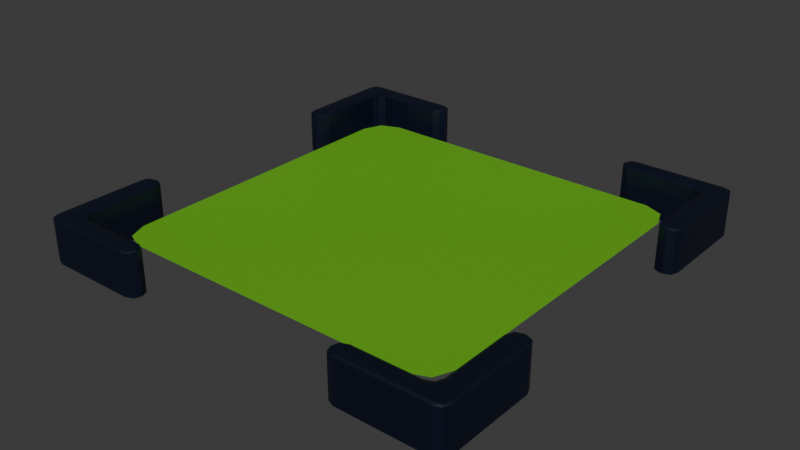 # Source: Highlight.blend  (saved by Blender 4.1.23; exported with 4.5.12 LTS)
import bpy
from mathutils import Matrix  # noqa: F401  (used for matrix-valued properties, if any)

bpy.ops.wm.read_factory_settings(use_empty=True)
scene = bpy.context.scene
scene.name = 'Scene'

# ---- materials (node trees are filled in below, after node groups)
mat_corner = bpy.data.materials.new('Corner')
mat_corner.use_transparent_shadow = False
mat_highlight = bpy.data.materials.new('Highlight')
mat_highlight.use_transparent_shadow = False

# ---- material node trees
mat_corner.use_nodes = True; mat_corner.node_tree.nodes.clear()
_N = mat_corner.node_tree.nodes; _L = mat_corner.node_tree.links
n0 = _N.new('ShaderNodeBsdfPrincipled'); n0.name = 'Principled BSDF'; n0.location = (10, 300)
n0.inputs[0].default_value = (0.0, 0.002731, 0.01521, 1.0)
n1 = _N.new('ShaderNodeOutputMaterial'); n1.name = 'Material Output'; n1.location = (300, 300)
_L.new(n0.outputs[0], n1.inputs[0])
n1.is_active_output = True
mat_highlight.use_nodes = True; mat_highlight.node_tree.nodes.clear()
_N = mat_highlight.node_tree.nodes; _L = mat_highlight.node_tree.links
n0 = _N.new('ShaderNodeBsdfPrincipled'); n0.name = 'Principled BSDF'; n0.location = (10, 300)
n0.inputs[0].default_value = (0.1356, 0.4452, 0.01521, 1.0)
n1 = _N.new('ShaderNodeOutputMaterial'); n1.name = 'Material Output'; n1.location = (300, 300)
_L.new(n0.outputs[0], n1.inputs[0])
n1.is_active_output = True

# ---- world
world_world = bpy.data.worlds.new('World'); scene.world = world_world
world_world.use_nodes = True; world_world.node_tree.nodes.clear()
_N = world_world.node_tree.nodes; _L = world_world.node_tree.links
n0 = _N.new('ShaderNodeOutputWorld'); n0.name = 'World Output'; n0.location = (300, 300)
n1 = _N.new('ShaderNodeBackground'); n1.name = 'Background'; n1.location = (10, 300)
n1.inputs[0].default_value = (0.05088, 0.05088, 0.05088, 1.0)
_L.new(n1.outputs[0], n0.inputs[0])
n0.is_active_output = True
world_world.color = (0.05088, 0.05088, 0.05088)
world_world.use_sun_shadow = False
world_world.sun_shadow_jitter_overblur = 0.0

# ---- meshes
me_cube_001 = bpy.data.meshes.new('Cube.001')
me_cube_001.from_pydata([(-0.1509, -0.5025, -0.2669), (-0.1964, -0.457, -0.2669), (-0.1509, -0.457, -0.3124), (-0.1831, -0.4892, -0.2669), (-0.1772, -0.4833, -0.2931), (-0.1831, -0.457, -0.299), (-0.1509, -0.4892, -0.299), (-0.1509, -0.5025, 0.1497), (-0.1509, -0.457, 0.1952), (-0.1964, -0.457, 0.1497), (-0.1509, -0.4892, 0.1819), (-0.1772, -0.4833, 0.1759), (-0.1831, -0.457, 0.1819), (-0.1831, -0.4892, 0.1497), (-0.04919, -0.457, 0.1042), (-0.1402, -0.5025, 0.1497), (-0.0947, -0.457, 0.05865), (-0.0947, -0.4892, 0.1175), (-0.0947, -0.4833, 0.1042), (-0.108, -0.4892, 0.1042), (-0.08137, -0.457, 0.09083), (-0.1964, 0.457, -0.2669), (-0.1509, 0.5025, -0.2669), (-0.1509, 0.457, -0.3124), (-0.1831, 0.4892, -0.2669), (-0.1772, 0.4833, -0.2931), (-0.1509, 0.4892, -0.299), (-0.1831, 0.457, -0.299), (-0.1964, 0.457, 0.1497), (-0.1509, 0.457, 0.1952), (-0.1509, 0.5025, 0.1497), (-0.1831, 0.457, 0.1819), (-0.1772, 0.4833, 0.1759), (-0.1509, 0.4892, 0.1819), (-0.1831, 0.4892, 0.1497), (-0.04919, 0.457, 0.1042), (-0.0947, 0.457, 0.05865), (-0.1402, 0.5025, 0.1497), (-0.08137, 0.457, 0.09083), (-0.0947, 0.4833, 0.1042), (-0.108, 0.4892, 0.1042), (-0.0947, 0.4892, 0.1175), (0.2587, -0.5025, 0.1497), (0.3042, -0.457, 0.1497), (0.2587, -0.457, 0.1952), (0.2908, -0.4892, 0.1497), (0.2849, -0.4833, 0.1759), (0.2908, -0.457, 0.1819), (0.2587, -0.4892, 0.1819), (0.2587, 0.457, 0.1952), (0.3042, 0.457, 0.1497), (0.2587, 0.5025, 0.1497), (0.2908, 0.457, 0.1819), (0.2849, 0.4833, 0.1759), (0.2908, 0.4892, 0.1497), (0.2587, 0.4892, 0.1819), (0.2587, 0.5025, 0.1497), (0.3042, 0.457, 0.1497), (0.2587, 0.457, 0.1042), (0.2908, 0.4892, 0.1497), (0.2849, 0.4833, 0.1234), (0.2908, 0.457, 0.1175), (0.2587, 0.4892, 0.1175), (0.2587, -0.457, 0.1042), (0.3042, -0.457, 0.1497), (0.2587, -0.5025, 0.1497), (0.2908, -0.457, 0.1175), (0.2849, -0.4833, 0.1234), (0.2908, -0.4892, 0.1497), (0.2587, -0.4892, 0.1175), (-0.0947, 0.457, -0.2669), (-0.1402, 0.457, -0.3124), (-0.1402, 0.5025, -0.2669), (-0.108, 0.457, -0.299), (-0.1139, 0.4833, -0.2931), (-0.1402, 0.4892, -0.299), (-0.108, 0.4892, -0.2669), (-0.1402, -0.5025, -0.2669), (-0.1402, -0.457, -0.3124), (-0.0947, -0.457, -0.2669), (-0.1402, -0.4892, -0.299), (-0.1139, -0.4833, -0.2931), (-0.108, -0.457, -0.299), (-0.108, -0.4892, -0.2669)], [], [(2, 23, 71, 78), (57, 50, 43, 64), (1, 9, 28, 21), (49, 29, 8, 44), (63, 14, 35, 58), (72, 22, 30, 51, 56, 37), (79, 70, 36, 16), (0, 3, 4, 6), (1, 5, 4, 3), (2, 6, 4, 5), (7, 10, 11, 13), (8, 12, 11, 10), (9, 13, 11, 12), (14, 17, 18, 20), (15, 19, 18, 17), (16, 20, 18, 19), (21, 24, 25, 27), (22, 26, 25, 24), (23, 27, 25, 26), (28, 31, 32, 34), (29, 33, 32, 31), (30, 34, 32, 33), (35, 38, 39, 41), (36, 40, 39, 38), (37, 41, 39, 40), (42, 45, 46, 48), (43, 47, 46, 45), (44, 48, 46, 47), (49, 52, 53, 55), (50, 54, 53, 52), (51, 55, 53, 54), (56, 59, 60, 62), (57, 61, 60, 59), (58, 62, 60, 61), (63, 66, 67, 69), (64, 68, 67, 66), (65, 69, 67, 68), (70, 73, 74, 76), (71, 75, 74, 73), (72, 76, 74, 75), (77, 80, 81, 83), (78, 82, 81, 80), (79, 83, 81, 82), (0, 7, 13, 3), (3, 13, 9, 1), (1, 21, 27, 5), (5, 27, 23, 2), (8, 29, 31, 12), (12, 31, 28, 9), (16, 36, 38, 20), (20, 38, 35, 14), (7, 42, 48, 10), (10, 48, 44, 8), (29, 49, 55, 33), (33, 55, 51, 30), (50, 57, 59, 54), (54, 59, 56, 51), (57, 64, 66, 61), (61, 66, 63, 58), (36, 70, 76, 40), (40, 76, 72, 37), (22, 72, 75, 26), (26, 75, 71, 23), (37, 56, 62, 41), (41, 62, 58, 35), (43, 50, 52, 47), (47, 52, 49, 44), (42, 65, 68, 45), (45, 68, 64, 43), (15, 77, 83, 19), (19, 83, 79, 16), (70, 79, 82, 73), (73, 82, 78, 71), (21, 28, 34, 24), (24, 34, 30, 22), (2, 78, 80, 6), (6, 80, 77, 0), (14, 63, 69, 17), (17, 69, 65, 15), (65, 42, 7, 0, 77, 15)])
_uv = me_cube_001.uv_layers.new(name='UVMap')
_uv.uv.foreach_set('vector', [0.1477, 0.7387, 0.1477, 0.5113, 0.1531, 0.5113, 0.1531, 0.7387, 0.6193, 0.5113, 0.6193, 0.5113, 0.6193, 0.7387, 0.6193, 0.7387, 0.3974, 0.01132, 0.6026, 0.01132, 0.6026, 0.2387, 0.3974, 0.2387, 0.6477, 0.5113, 0.8523, 0.5113, 0.8523, 0.7387, 0.6477, 0.7387, 0.6985, 0.7387, 0.8523, 0.7387, 0.8523, 0.5113, 0.6985, 0.5113, 0.3987, 0.2781, 0.3985, 0.2727, 0.6067, 0.2727, 0.6189, 0.4773, 0.6189, 0.4773, 0.6076, 0.2781, 0.4125, 0.01132, 0.4125, 0.2387, 0.5989, 0.2387, 0.5989, 0.01132, 0.3985, 0.9773, 0.3974, 1.0, 0.3845, 1.0, 0.375, 0.9773, 0.3974, 0.01132, 0.375, 0.01132, 0.375, 0.004785, 0.3974, 0.0, 0.1477, 0.7387, 0.1477, 0.75, 0.1346, 0.75, 0.125, 0.7387, 0.6067, 0.9773, 0.625, 0.9773, 0.625, 0.9904, 0.6026, 1.0, 0.8523, 0.7387, 0.875, 0.7387, 0.875, 0.7452, 0.8523, 0.75, 0.6026, 0.01132, 0.6026, 0.0, 0.6155, 0.0, 0.625, 0.01132, 0.8523, 0.7387, 0.875, 0.75, 0.875, 0.75, 0.875, 0.7387, 0.6076, 0.9719, 0.6136, 0.9492, 0.6136, 0.9492, 0.6136, 0.9492, 0.5989, 0.01132, 0.625, 0.01132, 0.625, 0.004785, 0.625, 0.0, 0.3974, 0.2387, 0.3974, 0.25, 0.3845, 0.25, 0.375, 0.2387, 0.3985, 0.2727, 0.375, 0.2727, 0.375, 0.2596, 0.3974, 0.25, 0.1477, 0.5113, 0.125, 0.5113, 0.125, 0.5048, 0.1477, 0.5, 0.6026, 0.2387, 0.625, 0.2387, 0.625, 0.2452, 0.6026, 0.25, 0.8523, 0.5113, 0.8523, 0.5, 0.8654, 0.5, 0.875, 0.5113, 0.6067, 0.2727, 0.6026, 0.25, 0.6155, 0.25, 0.625, 0.2727, 0.8523, 0.5113, 0.875, 0.5113, 0.875, 0.5048, 0.875, 0.5, 0.5989, 0.2387, 0.625, 0.25, 0.625, 0.25, 0.625, 0.2387, 0.6076, 0.2781, 0.6136, 0.3008, 0.6136, 0.3008, 0.6136, 0.3008, 0.6189, 0.7727, 0.6193, 0.75, 0.6274, 0.7484, 0.625, 0.7727, 0.6193, 0.7387, 0.625, 0.7387, 0.6274, 0.7484, 0.6193, 0.75, 0.6477, 0.7387, 0.6477, 0.75, 0.6274, 0.7484, 0.625, 0.7387, 0.6477, 0.5113, 0.625, 0.5113, 0.6242, 0.4984, 0.6477, 0.5, 0.6193, 0.5113, 0.6193, 0.5, 0.6242, 0.4984, 0.625, 0.5113, 0.6189, 0.4773, 0.625, 0.4773, 0.6242, 0.4984, 0.6193, 0.5, 0.6189, 0.4773, 0.6193, 0.5, 0.616, 0.5, 0.6136, 0.4773, 0.6193, 0.5113, 0.6136, 0.5113, 0.6136, 0.5048, 0.6193, 0.5, 0.6985, 0.5113, 0.6985, 0.5, 0.6854, 0.5, 0.6758, 0.5113, 0.6985, 0.7387, 0.6758, 0.7387, 0.6758, 0.7452, 0.6985, 0.75, 0.6193, 0.7387, 0.6193, 0.75, 0.616, 0.75, 0.6136, 0.7387, 0.6189, 0.7727, 0.6136, 0.7727, 0.6136, 0.7596, 0.6193, 0.75, 0.4125, 0.2387, 0.3864, 0.2387, 0.3864, 0.2452, 0.4125, 0.25, 0.1531, 0.5113, 0.1531, 0.5, 0.1662, 0.5, 0.1758, 0.5113, 0.3987, 0.2781, 0.4011, 0.3008, 0.386, 0.3008, 0.375, 0.2781, 0.3987, 0.9719, 0.375, 0.9719, 0.375, 0.9588, 0.4011, 0.9492, 0.1531, 0.7387, 0.1758, 0.7387, 0.1758, 0.7452, 0.1531, 0.75, 0.4125, 0.01132, 0.4125, 0.0, 0.3974, 0.0, 0.3864, 0.01132, 0.3985, 0.9773, 0.6067, 0.9773, 0.6026, 1.0, 0.3974, 1.0, 0.3974, 0.0, 0.6026, 0.0, 0.6026, 0.01132, 0.3974, 0.01132, 0.3974, 0.01132, 0.3974, 0.2387, 0.375, 0.2387, 0.375, 0.01132, 0.125, 0.7387, 0.125, 0.5113, 0.1477, 0.5113, 0.1477, 0.7387, 0.8523, 0.7387, 0.8523, 0.5113, 0.875, 0.5113, 0.875, 0.7387, 0.625, 0.01132, 0.625, 0.2387, 0.6026, 0.2387, 0.6026, 0.01132, 0.5989, 0.01132, 0.5989, 0.2387, 0.625, 0.2387, 0.625, 0.01132, 0.875, 0.7387, 0.875, 0.5113, 0.8523, 0.5113, 0.8523, 0.7387, 0.6067, 0.9773, 0.6189, 0.7727, 0.625, 0.7727, 0.625, 0.9773, 0.8523, 0.75, 0.6477, 0.75, 0.6477, 0.7387, 0.8523, 0.7387, 0.8523, 0.5113, 0.6477, 0.5113, 0.6477, 0.5, 0.8523, 0.5, 0.625, 0.2727, 0.625, 0.4773, 0.6189, 0.4773, 0.6067, 0.2727, 0.6193, 0.5113, 0.6193, 0.5113, 0.6193, 0.5, 0.6193, 0.5, 0.6193, 0.5, 0.6193, 0.5, 0.6189, 0.4773, 0.6189, 0.4773, 0.6193, 0.5113, 0.6193, 0.7387, 0.6136, 0.7387, 0.6136, 0.5113, 0.6758, 0.5113, 0.6758, 0.7387, 0.6985, 0.7387, 0.6985, 0.5113, 0.5989, 0.2387, 0.4125, 0.2387, 0.4125, 0.25, 0.625, 0.25, 0.6136, 0.3008, 0.4011, 0.3008, 0.3987, 0.2781, 0.6076, 0.2781, 0.3985, 0.2727, 0.3987, 0.2781, 0.375, 0.2781, 0.375, 0.2727, 0.1477, 0.5, 0.1531, 0.5, 0.1531, 0.5113, 0.1477, 0.5113, 0.6076, 0.2781, 0.6189, 0.4773, 0.6136, 0.4773, 0.6136, 0.3008, 0.875, 0.5, 0.6985, 0.5, 0.6985, 0.5113, 0.8523, 0.5113, 0.6193, 0.7387, 0.6193, 0.5113, 0.625, 0.5113, 0.625, 0.7387, 0.625, 0.7387, 0.625, 0.5113, 0.6477, 0.5113, 0.6477, 0.7387, 0.6189, 0.7727, 0.6189, 0.7727, 0.6193, 0.75, 0.6193, 0.75, 0.6193, 0.75, 0.6193, 0.75, 0.6193, 0.7387, 0.6193, 0.7387, 0.6076, 0.9719, 0.3987, 0.9719, 0.4011, 0.9492, 0.6136, 0.9492, 0.625, 0.0, 0.4125, 0.0, 0.4125, 0.01132, 0.5989, 0.01132, 0.4125, 0.2387, 0.4125, 0.01132, 0.3864, 0.01132, 0.3864, 0.2387, 0.1758, 0.5113, 0.1758, 0.7387, 0.1531, 0.7387, 0.1531, 0.5113, 0.3974, 0.2387, 0.6026, 0.2387, 0.6026, 0.25, 0.3974, 0.25, 0.3974, 0.25, 0.6026, 0.25, 0.6067, 0.2727, 0.3985, 0.2727, 0.1477, 0.7387, 0.1531, 0.7387, 0.1531, 0.75, 0.1477, 0.75, 0.375, 0.9773, 0.375, 0.9719, 0.3987, 0.9719, 0.3985, 0.9773, 0.8523, 0.7387, 0.6985, 0.7387, 0.6985, 0.75, 0.875, 0.75, 0.6136, 0.9492, 0.6136, 0.7727, 0.6189, 0.7727, 0.6076, 0.9719, 0.6189, 0.7727, 0.6189, 0.7727, 0.6067, 0.9773, 0.3985, 0.9773, 0.3987, 0.9719, 0.6076, 0.9719])
me_cube_001.materials.append(mat_corner)
me_cube_001.update()
me_cube_003 = bpy.data.meshes.new('Cube.003')
me_cube_003.from_pydata([(-0.1509, -0.5025, -0.2669), (-0.1964, -0.457, -0.2669), (-0.1509, -0.457, -0.3124), (-0.1831, -0.4892, -0.2669), (-0.1772, -0.4833, -0.2931), (-0.1831, -0.457, -0.299), (-0.1509, -0.4892, -0.299), (-0.1509, -0.5025, 0.1497), (-0.1509, -0.457, 0.1952), (-0.1964, -0.457, 0.1497), (-0.1509, -0.4892, 0.1819), (-0.1772, -0.4833, 0.1759), (-0.1831, -0.457, 0.1819), (-0.1831, -0.4892, 0.1497), (-0.04919, -0.457, 0.1042), (-0.1402, -0.5025, 0.1497), (-0.0947, -0.457, 0.05865), (-0.0947, -0.4892, 0.1175), (-0.0947, -0.4833, 0.1042), (-0.108, -0.4892, 0.1042), (-0.08137, -0.457, 0.09083), (-0.1964, 0.457, -0.2669), (-0.1509, 0.5025, -0.2669), (-0.1509, 0.457, -0.3124), (-0.1831, 0.4892, -0.2669), (-0.1772, 0.4833, -0.2931), (-0.1509, 0.4892, -0.299), (-0.1831, 0.457, -0.299), (-0.1964, 0.457, 0.1497), (-0.1509, 0.457, 0.1952), (-0.1509, 0.5025, 0.1497), (-0.1831, 0.457, 0.1819), (-0.1772, 0.4833, 0.1759), (-0.1509, 0.4892, 0.1819), (-0.1831, 0.4892, 0.1497), (-0.04919, 0.457, 0.1042), (-0.0947, 0.457, 0.05865), (-0.1402, 0.5025, 0.1497), (-0.08137, 0.457, 0.09083), (-0.0947, 0.4833, 0.1042), (-0.108, 0.4892, 0.1042), (-0.0947, 0.4892, 0.1175), (0.2587, -0.5025, 0.1497), (0.3042, -0.457, 0.1497), (0.2587, -0.457, 0.1952), (0.2908, -0.4892, 0.1497), (0.2849, -0.4833, 0.1759), (0.2908, -0.457, 0.1819), (0.2587, -0.4892, 0.1819), (0.2587, 0.457, 0.1952), (0.3042, 0.457, 0.1497), (0.2587, 0.5025, 0.1497), (0.2908, 0.457, 0.1819), (0.2849, 0.4833, 0.1759), (0.2908, 0.4892, 0.1497), (0.2587, 0.4892, 0.1819), (0.2587, 0.5025, 0.1497), (0.3042, 0.457, 0.1497), (0.2587, 0.457, 0.1042), (0.2908, 0.4892, 0.1497), (0.2849, 0.4833, 0.1234), (0.2908, 0.457, 0.1175), (0.2587, 0.4892, 0.1175), (0.2587, -0.457, 0.1042), (0.3042, -0.457, 0.1497), (0.2587, -0.5025, 0.1497), (0.2908, -0.457, 0.1175), (0.2849, -0.4833, 0.1234), (0.2908, -0.4892, 0.1497), (0.2587, -0.4892, 0.1175), (-0.0947, 0.457, -0.2669), (-0.1402, 0.457, -0.3124), (-0.1402, 0.5025, -0.2669), (-0.108, 0.457, -0.299), (-0.1139, 0.4833, -0.2931), (-0.1402, 0.4892, -0.299), (-0.108, 0.4892, -0.2669), (-0.1402, -0.5025, -0.2669), (-0.1402, -0.457, -0.3124), (-0.0947, -0.457, -0.2669), (-0.1402, -0.4892, -0.299), (-0.1139, -0.4833, -0.2931), (-0.108, -0.457, -0.299), (-0.108, -0.4892, -0.2669)], [], [(2, 23, 71, 78), (57, 50, 43, 64), (1, 9, 28, 21), (49, 29, 8, 44), (63, 14, 35, 58), (72, 22, 30, 51, 56, 37), (79, 70, 36, 16), (0, 3, 4, 6), (1, 5, 4, 3), (2, 6, 4, 5), (7, 10, 11, 13), (8, 12, 11, 10), (9, 13, 11, 12), (14, 17, 18, 20), (15, 19, 18, 17), (16, 20, 18, 19), (21, 24, 25, 27), (22, 26, 25, 24), (23, 27, 25, 26), (28, 31, 32, 34), (29, 33, 32, 31), (30, 34, 32, 33), (35, 38, 39, 41), (36, 40, 39, 38), (37, 41, 39, 40), (42, 45, 46, 48), (43, 47, 46, 45), (44, 48, 46, 47), (49, 52, 53, 55), (50, 54, 53, 52), (51, 55, 53, 54), (56, 59, 60, 62), (57, 61, 60, 59), (58, 62, 60, 61), (63, 66, 67, 69), (64, 68, 67, 66), (65, 69, 67, 68), (70, 73, 74, 76), (71, 75, 74, 73), (72, 76, 74, 75), (77, 80, 81, 83), (78, 82, 81, 80), (79, 83, 81, 82), (0, 7, 13, 3), (3, 13, 9, 1), (1, 21, 27, 5), (5, 27, 23, 2), (8, 29, 31, 12), (12, 31, 28, 9), (16, 36, 38, 20), (20, 38, 35, 14), (7, 42, 48, 10), (10, 48, 44, 8), (29, 49, 55, 33), (33, 55, 51, 30), (50, 57, 59, 54), (54, 59, 56, 51), (57, 64, 66, 61), (61, 66, 63, 58), (36, 70, 76, 40), (40, 76, 72, 37), (22, 72, 75, 26), (26, 75, 71, 23), (37, 56, 62, 41), (41, 62, 58, 35), (43, 50, 52, 47), (47, 52, 49, 44), (42, 65, 68, 45), (45, 68, 64, 43), (15, 77, 83, 19), (19, 83, 79, 16), (70, 79, 82, 73), (73, 82, 78, 71), (21, 28, 34, 24), (24, 34, 30, 22), (2, 78, 80, 6), (6, 80, 77, 0), (14, 63, 69, 17), (17, 69, 65, 15), (65, 42, 7, 0, 77, 15)])
_uv = me_cube_003.uv_layers.new(name='UVMap')
_uv.uv.foreach_set('vector', [0.1477, 0.7387, 0.1477, 0.5113, 0.1531, 0.5113, 0.1531, 0.7387, 0.6193, 0.5113, 0.6193, 0.5113, 0.6193, 0.7387, 0.6193, 0.7387, 0.3974, 0.01132, 0.6026, 0.01132, 0.6026, 0.2387, 0.3974, 0.2387, 0.6477, 0.5113, 0.8523, 0.5113, 0.8523, 0.7387, 0.6477, 0.7387, 0.6985, 0.7387, 0.8523, 0.7387, 0.8523, 0.5113, 0.6985, 0.5113, 0.3987, 0.2781, 0.3985, 0.2727, 0.6067, 0.2727, 0.6189, 0.4773, 0.6189, 0.4773, 0.6076, 0.2781, 0.4125, 0.01132, 0.4125, 0.2387, 0.5989, 0.2387, 0.5989, 0.01132, 0.3985, 0.9773, 0.3974, 1.0, 0.3845, 1.0, 0.375, 0.9773, 0.3974, 0.01132, 0.375, 0.01132, 0.375, 0.004785, 0.3974, 0.0, 0.1477, 0.7387, 0.1477, 0.75, 0.1346, 0.75, 0.125, 0.7387, 0.6067, 0.9773, 0.625, 0.9773, 0.625, 0.9904, 0.6026, 1.0, 0.8523, 0.7387, 0.875, 0.7387, 0.875, 0.7452, 0.8523, 0.75, 0.6026, 0.01132, 0.6026, 0.0, 0.6155, 0.0, 0.625, 0.01132, 0.8523, 0.7387, 0.875, 0.75, 0.875, 0.75, 0.875, 0.7387, 0.6076, 0.9719, 0.6136, 0.9492, 0.6136, 0.9492, 0.6136, 0.9492, 0.5989, 0.01132, 0.625, 0.01132, 0.625, 0.004785, 0.625, 0.0, 0.3974, 0.2387, 0.3974, 0.25, 0.3845, 0.25, 0.375, 0.2387, 0.3985, 0.2727, 0.375, 0.2727, 0.375, 0.2596, 0.3974, 0.25, 0.1477, 0.5113, 0.125, 0.5113, 0.125, 0.5048, 0.1477, 0.5, 0.6026, 0.2387, 0.625, 0.2387, 0.625, 0.2452, 0.6026, 0.25, 0.8523, 0.5113, 0.8523, 0.5, 0.8654, 0.5, 0.875, 0.5113, 0.6067, 0.2727, 0.6026, 0.25, 0.6155, 0.25, 0.625, 0.2727, 0.8523, 0.5113, 0.875, 0.5113, 0.875, 0.5048, 0.875, 0.5, 0.5989, 0.2387, 0.625, 0.25, 0.625, 0.25, 0.625, 0.2387, 0.6076, 0.2781, 0.6136, 0.3008, 0.6136, 0.3008, 0.6136, 0.3008, 0.6189, 0.7727, 0.6193, 0.75, 0.6274, 0.7484, 0.625, 0.7727, 0.6193, 0.7387, 0.625, 0.7387, 0.6274, 0.7484, 0.6193, 0.75, 0.6477, 0.7387, 0.6477, 0.75, 0.6274, 0.7484, 0.625, 0.7387, 0.6477, 0.5113, 0.625, 0.5113, 0.6242, 0.4984, 0.6477, 0.5, 0.6193, 0.5113, 0.6193, 0.5, 0.6242, 0.4984, 0.625, 0.5113, 0.6189, 0.4773, 0.625, 0.4773, 0.6242, 0.4984, 0.6193, 0.5, 0.6189, 0.4773, 0.6193, 0.5, 0.616, 0.5, 0.6136, 0.4773, 0.6193, 0.5113, 0.6136, 0.5113, 0.6136, 0.5048, 0.6193, 0.5, 0.6985, 0.5113, 0.6985, 0.5, 0.6854, 0.5, 0.6758, 0.5113, 0.6985, 0.7387, 0.6758, 0.7387, 0.6758, 0.7452, 0.6985, 0.75, 0.6193, 0.7387, 0.6193, 0.75, 0.616, 0.75, 0.6136, 0.7387, 0.6189, 0.7727, 0.6136, 0.7727, 0.6136, 0.7596, 0.6193, 0.75, 0.4125, 0.2387, 0.3864, 0.2387, 0.3864, 0.2452, 0.4125, 0.25, 0.1531, 0.5113, 0.1531, 0.5, 0.1662, 0.5, 0.1758, 0.5113, 0.3987, 0.2781, 0.4011, 0.3008, 0.386, 0.3008, 0.375, 0.2781, 0.3987, 0.9719, 0.375, 0.9719, 0.375, 0.9588, 0.4011, 0.9492, 0.1531, 0.7387, 0.1758, 0.7387, 0.1758, 0.7452, 0.1531, 0.75, 0.4125, 0.01132, 0.4125, 0.0, 0.3974, 0.0, 0.3864, 0.01132, 0.3985, 0.9773, 0.6067, 0.9773, 0.6026, 1.0, 0.3974, 1.0, 0.3974, 0.0, 0.6026, 0.0, 0.6026, 0.01132, 0.3974, 0.01132, 0.3974, 0.01132, 0.3974, 0.2387, 0.375, 0.2387, 0.375, 0.01132, 0.125, 0.7387, 0.125, 0.5113, 0.1477, 0.5113, 0.1477, 0.7387, 0.8523, 0.7387, 0.8523, 0.5113, 0.875, 0.5113, 0.875, 0.7387, 0.625, 0.01132, 0.625, 0.2387, 0.6026, 0.2387, 0.6026, 0.01132, 0.5989, 0.01132, 0.5989, 0.2387, 0.625, 0.2387, 0.625, 0.01132, 0.875, 0.7387, 0.875, 0.5113, 0.8523, 0.5113, 0.8523, 0.7387, 0.6067, 0.9773, 0.6189, 0.7727, 0.625, 0.7727, 0.625, 0.9773, 0.8523, 0.75, 0.6477, 0.75, 0.6477, 0.7387, 0.8523, 0.7387, 0.8523, 0.5113, 0.6477, 0.5113, 0.6477, 0.5, 0.8523, 0.5, 0.625, 0.2727, 0.625, 0.4773, 0.6189, 0.4773, 0.6067, 0.2727, 0.6193, 0.5113, 0.6193, 0.5113, 0.6193, 0.5, 0.6193, 0.5, 0.6193, 0.5, 0.6193, 0.5, 0.6189, 0.4773, 0.6189, 0.4773, 0.6193, 0.5113, 0.6193, 0.7387, 0.6136, 0.7387, 0.6136, 0.5113, 0.6758, 0.5113, 0.6758, 0.7387, 0.6985, 0.7387, 0.6985, 0.5113, 0.5989, 0.2387, 0.4125, 0.2387, 0.4125, 0.25, 0.625, 0.25, 0.6136, 0.3008, 0.4011, 0.3008, 0.3987, 0.2781, 0.6076, 0.2781, 0.3985, 0.2727, 0.3987, 0.2781, 0.375, 0.2781, 0.375, 0.2727, 0.1477, 0.5, 0.1531, 0.5, 0.1531, 0.5113, 0.1477, 0.5113, 0.6076, 0.2781, 0.6189, 0.4773, 0.6136, 0.4773, 0.6136, 0.3008, 0.875, 0.5, 0.6985, 0.5, 0.6985, 0.5113, 0.8523, 0.5113, 0.6193, 0.7387, 0.6193, 0.5113, 0.625, 0.5113, 0.625, 0.7387, 0.625, 0.7387, 0.625, 0.5113, 0.6477, 0.5113, 0.6477, 0.7387, 0.6189, 0.7727, 0.6189, 0.7727, 0.6193, 0.75, 0.6193, 0.75, 0.6193, 0.75, 0.6193, 0.75, 0.6193, 0.7387, 0.6193, 0.7387, 0.6076, 0.9719, 0.3987, 0.9719, 0.4011, 0.9492, 0.6136, 0.9492, 0.625, 0.0, 0.4125, 0.0, 0.4125, 0.01132, 0.5989, 0.01132, 0.4125, 0.2387, 0.4125, 0.01132, 0.3864, 0.01132, 0.3864, 0.2387, 0.1758, 0.5113, 0.1758, 0.7387, 0.1531, 0.7387, 0.1531, 0.5113, 0.3974, 0.2387, 0.6026, 0.2387, 0.6026, 0.25, 0.3974, 0.25, 0.3974, 0.25, 0.6026, 0.25, 0.6067, 0.2727, 0.3985, 0.2727, 0.1477, 0.7387, 0.1531, 0.7387, 0.1531, 0.75, 0.1477, 0.75, 0.375, 0.9773, 0.375, 0.9719, 0.3987, 0.9719, 0.3985, 0.9773, 0.8523, 0.7387, 0.6985, 0.7387, 0.6985, 0.75, 0.875, 0.75, 0.6136, 0.9492, 0.6136, 0.7727, 0.6189, 0.7727, 0.6076, 0.9719, 0.6189, 0.7727, 0.6189, 0.7727, 0.6067, 0.9773, 0.3985, 0.9773, 0.3987, 0.9719, 0.6076, 0.9719])
me_cube_003.materials.append(mat_corner)
me_cube_003.update()
me_cube_004 = bpy.data.meshes.new('Cube.004')
me_cube_004.from_pydata([(-0.1509, -0.5025, -0.2669), (-0.1964, -0.457, -0.2669), (-0.1509, -0.457, -0.3124), (-0.1831, -0.4892, -0.2669), (-0.1772, -0.4833, -0.2931), (-0.1831, -0.457, -0.299), (-0.1509, -0.4892, -0.299), (-0.1509, -0.5025, 0.1497), (-0.1509, -0.457, 0.1952), (-0.1964, -0.457, 0.1497), (-0.1509, -0.4892, 0.1819), (-0.1772, -0.4833, 0.1759), (-0.1831, -0.457, 0.1819), (-0.1831, -0.4892, 0.1497), (-0.04919, -0.457, 0.1042), (-0.1402, -0.5025, 0.1497), (-0.0947, -0.457, 0.05865), (-0.0947, -0.4892, 0.1175), (-0.0947, -0.4833, 0.1042), (-0.108, -0.4892, 0.1042), (-0.08137, -0.457, 0.09083), (-0.1964, 0.457, -0.2669), (-0.1509, 0.5025, -0.2669), (-0.1509, 0.457, -0.3124), (-0.1831, 0.4892, -0.2669), (-0.1772, 0.4833, -0.2931), (-0.1509, 0.4892, -0.299), (-0.1831, 0.457, -0.299), (-0.1964, 0.457, 0.1497), (-0.1509, 0.457, 0.1952), (-0.1509, 0.5025, 0.1497), (-0.1831, 0.457, 0.1819), (-0.1772, 0.4833, 0.1759), (-0.1509, 0.4892, 0.1819), (-0.1831, 0.4892, 0.1497), (-0.04919, 0.457, 0.1042), (-0.0947, 0.457, 0.05865), (-0.1402, 0.5025, 0.1497), (-0.08137, 0.457, 0.09083), (-0.0947, 0.4833, 0.1042), (-0.108, 0.4892, 0.1042), (-0.0947, 0.4892, 0.1175), (0.2587, -0.5025, 0.1497), (0.3042, -0.457, 0.1497), (0.2587, -0.457, 0.1952), (0.2908, -0.4892, 0.1497), (0.2849, -0.4833, 0.1759), (0.2908, -0.457, 0.1819), (0.2587, -0.4892, 0.1819), (0.2587, 0.457, 0.1952), (0.3042, 0.457, 0.1497), (0.2587, 0.5025, 0.1497), (0.2908, 0.457, 0.1819), (0.2849, 0.4833, 0.1759), (0.2908, 0.4892, 0.1497), (0.2587, 0.4892, 0.1819), (0.2587, 0.5025, 0.1497), (0.3042, 0.457, 0.1497), (0.2587, 0.457, 0.1042), (0.2908, 0.4892, 0.1497), (0.2849, 0.4833, 0.1234), (0.2908, 0.457, 0.1175), (0.2587, 0.4892, 0.1175), (0.2587, -0.457, 0.1042), (0.3042, -0.457, 0.1497), (0.2587, -0.5025, 0.1497), (0.2908, -0.457, 0.1175), (0.2849, -0.4833, 0.1234), (0.2908, -0.4892, 0.1497), (0.2587, -0.4892, 0.1175), (-0.0947, 0.457, -0.2669), (-0.1402, 0.457, -0.3124), (-0.1402, 0.5025, -0.2669), (-0.108, 0.457, -0.299), (-0.1139, 0.4833, -0.2931), (-0.1402, 0.4892, -0.299), (-0.108, 0.4892, -0.2669), (-0.1402, -0.5025, -0.2669), (-0.1402, -0.457, -0.3124), (-0.0947, -0.457, -0.2669), (-0.1402, -0.4892, -0.299), (-0.1139, -0.4833, -0.2931), (-0.108, -0.457, -0.299), (-0.108, -0.4892, -0.2669)], [], [(2, 23, 71, 78), (57, 50, 43, 64), (1, 9, 28, 21), (49, 29, 8, 44), (63, 14, 35, 58), (72, 22, 30, 51, 56, 37), (79, 70, 36, 16), (0, 3, 4, 6), (1, 5, 4, 3), (2, 6, 4, 5), (7, 10, 11, 13), (8, 12, 11, 10), (9, 13, 11, 12), (14, 17, 18, 20), (15, 19, 18, 17), (16, 20, 18, 19), (21, 24, 25, 27), (22, 26, 25, 24), (23, 27, 25, 26), (28, 31, 32, 34), (29, 33, 32, 31), (30, 34, 32, 33), (35, 38, 39, 41), (36, 40, 39, 38), (37, 41, 39, 40), (42, 45, 46, 48), (43, 47, 46, 45), (44, 48, 46, 47), (49, 52, 53, 55), (50, 54, 53, 52), (51, 55, 53, 54), (56, 59, 60, 62), (57, 61, 60, 59), (58, 62, 60, 61), (63, 66, 67, 69), (64, 68, 67, 66), (65, 69, 67, 68), (70, 73, 74, 76), (71, 75, 74, 73), (72, 76, 74, 75), (77, 80, 81, 83), (78, 82, 81, 80), (79, 83, 81, 82), (0, 7, 13, 3), (3, 13, 9, 1), (1, 21, 27, 5), (5, 27, 23, 2), (8, 29, 31, 12), (12, 31, 28, 9), (16, 36, 38, 20), (20, 38, 35, 14), (7, 42, 48, 10), (10, 48, 44, 8), (29, 49, 55, 33), (33, 55, 51, 30), (50, 57, 59, 54), (54, 59, 56, 51), (57, 64, 66, 61), (61, 66, 63, 58), (36, 70, 76, 40), (40, 76, 72, 37), (22, 72, 75, 26), (26, 75, 71, 23), (37, 56, 62, 41), (41, 62, 58, 35), (43, 50, 52, 47), (47, 52, 49, 44), (42, 65, 68, 45), (45, 68, 64, 43), (15, 77, 83, 19), (19, 83, 79, 16), (70, 79, 82, 73), (73, 82, 78, 71), (21, 28, 34, 24), (24, 34, 30, 22), (2, 78, 80, 6), (6, 80, 77, 0), (14, 63, 69, 17), (17, 69, 65, 15), (65, 42, 7, 0, 77, 15)])
_uv = me_cube_004.uv_layers.new(name='UVMap')
_uv.uv.foreach_set('vector', [0.1477, 0.7387, 0.1477, 0.5113, 0.1531, 0.5113, 0.1531, 0.7387, 0.6193, 0.5113, 0.6193, 0.5113, 0.6193, 0.7387, 0.6193, 0.7387, 0.3974, 0.01132, 0.6026, 0.01132, 0.6026, 0.2387, 0.3974, 0.2387, 0.6477, 0.5113, 0.8523, 0.5113, 0.8523, 0.7387, 0.6477, 0.7387, 0.6985, 0.7387, 0.8523, 0.7387, 0.8523, 0.5113, 0.6985, 0.5113, 0.3987, 0.2781, 0.3985, 0.2727, 0.6067, 0.2727, 0.6189, 0.4773, 0.6189, 0.4773, 0.6076, 0.2781, 0.4125, 0.01132, 0.4125, 0.2387, 0.5989, 0.2387, 0.5989, 0.01132, 0.3985, 0.9773, 0.3974, 1.0, 0.3845, 1.0, 0.375, 0.9773, 0.3974, 0.01132, 0.375, 0.01132, 0.375, 0.004785, 0.3974, 0.0, 0.1477, 0.7387, 0.1477, 0.75, 0.1346, 0.75, 0.125, 0.7387, 0.6067, 0.9773, 0.625, 0.9773, 0.625, 0.9904, 0.6026, 1.0, 0.8523, 0.7387, 0.875, 0.7387, 0.875, 0.7452, 0.8523, 0.75, 0.6026, 0.01132, 0.6026, 0.0, 0.6155, 0.0, 0.625, 0.01132, 0.8523, 0.7387, 0.875, 0.75, 0.875, 0.75, 0.875, 0.7387, 0.6076, 0.9719, 0.6136, 0.9492, 0.6136, 0.9492, 0.6136, 0.9492, 0.5989, 0.01132, 0.625, 0.01132, 0.625, 0.004785, 0.625, 0.0, 0.3974, 0.2387, 0.3974, 0.25, 0.3845, 0.25, 0.375, 0.2387, 0.3985, 0.2727, 0.375, 0.2727, 0.375, 0.2596, 0.3974, 0.25, 0.1477, 0.5113, 0.125, 0.5113, 0.125, 0.5048, 0.1477, 0.5, 0.6026, 0.2387, 0.625, 0.2387, 0.625, 0.2452, 0.6026, 0.25, 0.8523, 0.5113, 0.8523, 0.5, 0.8654, 0.5, 0.875, 0.5113, 0.6067, 0.2727, 0.6026, 0.25, 0.6155, 0.25, 0.625, 0.2727, 0.8523, 0.5113, 0.875, 0.5113, 0.875, 0.5048, 0.875, 0.5, 0.5989, 0.2387, 0.625, 0.25, 0.625, 0.25, 0.625, 0.2387, 0.6076, 0.2781, 0.6136, 0.3008, 0.6136, 0.3008, 0.6136, 0.3008, 0.6189, 0.7727, 0.6193, 0.75, 0.6274, 0.7484, 0.625, 0.7727, 0.6193, 0.7387, 0.625, 0.7387, 0.6274, 0.7484, 0.6193, 0.75, 0.6477, 0.7387, 0.6477, 0.75, 0.6274, 0.7484, 0.625, 0.7387, 0.6477, 0.5113, 0.625, 0.5113, 0.6242, 0.4984, 0.6477, 0.5, 0.6193, 0.5113, 0.6193, 0.5, 0.6242, 0.4984, 0.625, 0.5113, 0.6189, 0.4773, 0.625, 0.4773, 0.6242, 0.4984, 0.6193, 0.5, 0.6189, 0.4773, 0.6193, 0.5, 0.616, 0.5, 0.6136, 0.4773, 0.6193, 0.5113, 0.6136, 0.5113, 0.6136, 0.5048, 0.6193, 0.5, 0.6985, 0.5113, 0.6985, 0.5, 0.6854, 0.5, 0.6758, 0.5113, 0.6985, 0.7387, 0.6758, 0.7387, 0.6758, 0.7452, 0.6985, 0.75, 0.6193, 0.7387, 0.6193, 0.75, 0.616, 0.75, 0.6136, 0.7387, 0.6189, 0.7727, 0.6136, 0.7727, 0.6136, 0.7596, 0.6193, 0.75, 0.4125, 0.2387, 0.3864, 0.2387, 0.3864, 0.2452, 0.4125, 0.25, 0.1531, 0.5113, 0.1531, 0.5, 0.1662, 0.5, 0.1758, 0.5113, 0.3987, 0.2781, 0.4011, 0.3008, 0.386, 0.3008, 0.375, 0.2781, 0.3987, 0.9719, 0.375, 0.9719, 0.375, 0.9588, 0.4011, 0.9492, 0.1531, 0.7387, 0.1758, 0.7387, 0.1758, 0.7452, 0.1531, 0.75, 0.4125, 0.01132, 0.4125, 0.0, 0.3974, 0.0, 0.3864, 0.01132, 0.3985, 0.9773, 0.6067, 0.9773, 0.6026, 1.0, 0.3974, 1.0, 0.3974, 0.0, 0.6026, 0.0, 0.6026, 0.01132, 0.3974, 0.01132, 0.3974, 0.01132, 0.3974, 0.2387, 0.375, 0.2387, 0.375, 0.01132, 0.125, 0.7387, 0.125, 0.5113, 0.1477, 0.5113, 0.1477, 0.7387, 0.8523, 0.7387, 0.8523, 0.5113, 0.875, 0.5113, 0.875, 0.7387, 0.625, 0.01132, 0.625, 0.2387, 0.6026, 0.2387, 0.6026, 0.01132, 0.5989, 0.01132, 0.5989, 0.2387, 0.625, 0.2387, 0.625, 0.01132, 0.875, 0.7387, 0.875, 0.5113, 0.8523, 0.5113, 0.8523, 0.7387, 0.6067, 0.9773, 0.6189, 0.7727, 0.625, 0.7727, 0.625, 0.9773, 0.8523, 0.75, 0.6477, 0.75, 0.6477, 0.7387, 0.8523, 0.7387, 0.8523, 0.5113, 0.6477, 0.5113, 0.6477, 0.5, 0.8523, 0.5, 0.625, 0.2727, 0.625, 0.4773, 0.6189, 0.4773, 0.6067, 0.2727, 0.6193, 0.5113, 0.6193, 0.5113, 0.6193, 0.5, 0.6193, 0.5, 0.6193, 0.5, 0.6193, 0.5, 0.6189, 0.4773, 0.6189, 0.4773, 0.6193, 0.5113, 0.6193, 0.7387, 0.6136, 0.7387, 0.6136, 0.5113, 0.6758, 0.5113, 0.6758, 0.7387, 0.6985, 0.7387, 0.6985, 0.5113, 0.5989, 0.2387, 0.4125, 0.2387, 0.4125, 0.25, 0.625, 0.25, 0.6136, 0.3008, 0.4011, 0.3008, 0.3987, 0.2781, 0.6076, 0.2781, 0.3985, 0.2727, 0.3987, 0.2781, 0.375, 0.2781, 0.375, 0.2727, 0.1477, 0.5, 0.1531, 0.5, 0.1531, 0.5113, 0.1477, 0.5113, 0.6076, 0.2781, 0.6189, 0.4773, 0.6136, 0.4773, 0.6136, 0.3008, 0.875, 0.5, 0.6985, 0.5, 0.6985, 0.5113, 0.8523, 0.5113, 0.6193, 0.7387, 0.6193, 0.5113, 0.625, 0.5113, 0.625, 0.7387, 0.625, 0.7387, 0.625, 0.5113, 0.6477, 0.5113, 0.6477, 0.7387, 0.6189, 0.7727, 0.6189, 0.7727, 0.6193, 0.75, 0.6193, 0.75, 0.6193, 0.75, 0.6193, 0.75, 0.6193, 0.7387, 0.6193, 0.7387, 0.6076, 0.9719, 0.3987, 0.9719, 0.4011, 0.9492, 0.6136, 0.9492, 0.625, 0.0, 0.4125, 0.0, 0.4125, 0.01132, 0.5989, 0.01132, 0.4125, 0.2387, 0.4125, 0.01132, 0.3864, 0.01132, 0.3864, 0.2387, 0.1758, 0.5113, 0.1758, 0.7387, 0.1531, 0.7387, 0.1531, 0.5113, 0.3974, 0.2387, 0.6026, 0.2387, 0.6026, 0.25, 0.3974, 0.25, 0.3974, 0.25, 0.6026, 0.25, 0.6067, 0.2727, 0.3985, 0.2727, 0.1477, 0.7387, 0.1531, 0.7387, 0.1531, 0.75, 0.1477, 0.75, 0.375, 0.9773, 0.375, 0.9719, 0.3987, 0.9719, 0.3985, 0.9773, 0.8523, 0.7387, 0.6985, 0.7387, 0.6985, 0.75, 0.875, 0.75, 0.6136, 0.9492, 0.6136, 0.7727, 0.6189, 0.7727, 0.6076, 0.9719, 0.6189, 0.7727, 0.6189, 0.7727, 0.6067, 0.9773, 0.3985, 0.9773, 0.3987, 0.9719, 0.6076, 0.9719])
me_cube_004.materials.append(mat_corner)
me_cube_004.update()
me_cube_005 = bpy.data.meshes.new('Cube.005')
me_cube_005.from_pydata([(-0.1509, -0.5025, -0.2669), (-0.1964, -0.457, -0.2669), (-0.1509, -0.457, -0.3124), (-0.1831, -0.4892, -0.2669), (-0.1772, -0.4833, -0.2931), (-0.1831, -0.457, -0.299), (-0.1509, -0.4892, -0.299), (-0.1509, -0.5025, 0.1497), (-0.1509, -0.457, 0.1952), (-0.1964, -0.457, 0.1497), (-0.1509, -0.4892, 0.1819), (-0.1772, -0.4833, 0.1759), (-0.1831, -0.457, 0.1819), (-0.1831, -0.4892, 0.1497), (-0.04919, -0.457, 0.1042), (-0.1402, -0.5025, 0.1497), (-0.0947, -0.457, 0.05865), (-0.0947, -0.4892, 0.1175), (-0.0947, -0.4833, 0.1042), (-0.108, -0.4892, 0.1042), (-0.08137, -0.457, 0.09083), (-0.1964, 0.457, -0.2669), (-0.1509, 0.5025, -0.2669), (-0.1509, 0.457, -0.3124), (-0.1831, 0.4892, -0.2669), (-0.1772, 0.4833, -0.2931), (-0.1509, 0.4892, -0.299), (-0.1831, 0.457, -0.299), (-0.1964, 0.457, 0.1497), (-0.1509, 0.457, 0.1952), (-0.1509, 0.5025, 0.1497), (-0.1831, 0.457, 0.1819), (-0.1772, 0.4833, 0.1759), (-0.1509, 0.4892, 0.1819), (-0.1831, 0.4892, 0.1497), (-0.04919, 0.457, 0.1042), (-0.0947, 0.457, 0.05865), (-0.1402, 0.5025, 0.1497), (-0.08137, 0.457, 0.09083), (-0.0947, 0.4833, 0.1042), (-0.108, 0.4892, 0.1042), (-0.0947, 0.4892, 0.1175), (0.2587, -0.5025, 0.1497), (0.3042, -0.457, 0.1497), (0.2587, -0.457, 0.1952), (0.2908, -0.4892, 0.1497), (0.2849, -0.4833, 0.1759), (0.2908, -0.457, 0.1819), (0.2587, -0.4892, 0.1819), (0.2587, 0.457, 0.1952), (0.3042, 0.457, 0.1497), (0.2587, 0.5025, 0.1497), (0.2908, 0.457, 0.1819), (0.2849, 0.4833, 0.1759), (0.2908, 0.4892, 0.1497), (0.2587, 0.4892, 0.1819), (0.2587, 0.5025, 0.1497), (0.3042, 0.457, 0.1497), (0.2587, 0.457, 0.1042), (0.2908, 0.4892, 0.1497), (0.2849, 0.4833, 0.1234), (0.2908, 0.457, 0.1175), (0.2587, 0.4892, 0.1175), (0.2587, -0.457, 0.1042), (0.3042, -0.457, 0.1497), (0.2587, -0.5025, 0.1497), (0.2908, -0.457, 0.1175), (0.2849, -0.4833, 0.1234), (0.2908, -0.4892, 0.1497), (0.2587, -0.4892, 0.1175), (-0.0947, 0.457, -0.2669), (-0.1402, 0.457, -0.3124), (-0.1402, 0.5025, -0.2669), (-0.108, 0.457, -0.299), (-0.1139, 0.4833, -0.2931), (-0.1402, 0.4892, -0.299), (-0.108, 0.4892, -0.2669), (-0.1402, -0.5025, -0.2669), (-0.1402, -0.457, -0.3124), (-0.0947, -0.457, -0.2669), (-0.1402, -0.4892, -0.299), (-0.1139, -0.4833, -0.2931), (-0.108, -0.457, -0.299), (-0.108, -0.4892, -0.2669)], [], [(2, 23, 71, 78), (57, 50, 43, 64), (1, 9, 28, 21), (49, 29, 8, 44), (63, 14, 35, 58), (72, 22, 30, 51, 56, 37), (79, 70, 36, 16), (0, 3, 4, 6), (1, 5, 4, 3), (2, 6, 4, 5), (7, 10, 11, 13), (8, 12, 11, 10), (9, 13, 11, 12), (14, 17, 18, 20), (15, 19, 18, 17), (16, 20, 18, 19), (21, 24, 25, 27), (22, 26, 25, 24), (23, 27, 25, 26), (28, 31, 32, 34), (29, 33, 32, 31), (30, 34, 32, 33), (35, 38, 39, 41), (36, 40, 39, 38), (37, 41, 39, 40), (42, 45, 46, 48), (43, 47, 46, 45), (44, 48, 46, 47), (49, 52, 53, 55), (50, 54, 53, 52), (51, 55, 53, 54), (56, 59, 60, 62), (57, 61, 60, 59), (58, 62, 60, 61), (63, 66, 67, 69), (64, 68, 67, 66), (65, 69, 67, 68), (70, 73, 74, 76), (71, 75, 74, 73), (72, 76, 74, 75), (77, 80, 81, 83), (78, 82, 81, 80), (79, 83, 81, 82), (0, 7, 13, 3), (3, 13, 9, 1), (1, 21, 27, 5), (5, 27, 23, 2), (8, 29, 31, 12), (12, 31, 28, 9), (16, 36, 38, 20), (20, 38, 35, 14), (7, 42, 48, 10), (10, 48, 44, 8), (29, 49, 55, 33), (33, 55, 51, 30), (50, 57, 59, 54), (54, 59, 56, 51), (57, 64, 66, 61), (61, 66, 63, 58), (36, 70, 76, 40), (40, 76, 72, 37), (22, 72, 75, 26), (26, 75, 71, 23), (37, 56, 62, 41), (41, 62, 58, 35), (43, 50, 52, 47), (47, 52, 49, 44), (42, 65, 68, 45), (45, 68, 64, 43), (15, 77, 83, 19), (19, 83, 79, 16), (70, 79, 82, 73), (73, 82, 78, 71), (21, 28, 34, 24), (24, 34, 30, 22), (2, 78, 80, 6), (6, 80, 77, 0), (14, 63, 69, 17), (17, 69, 65, 15), (65, 42, 7, 0, 77, 15)])
_uv = me_cube_005.uv_layers.new(name='UVMap')
_uv.uv.foreach_set('vector', [0.1477, 0.7387, 0.1477, 0.5113, 0.1531, 0.5113, 0.1531, 0.7387, 0.6193, 0.5113, 0.6193, 0.5113, 0.6193, 0.7387, 0.6193, 0.7387, 0.3974, 0.01132, 0.6026, 0.01132, 0.6026, 0.2387, 0.3974, 0.2387, 0.6477, 0.5113, 0.8523, 0.5113, 0.8523, 0.7387, 0.6477, 0.7387, 0.6985, 0.7387, 0.8523, 0.7387, 0.8523, 0.5113, 0.6985, 0.5113, 0.3987, 0.2781, 0.3985, 0.2727, 0.6067, 0.2727, 0.6189, 0.4773, 0.6189, 0.4773, 0.6076, 0.2781, 0.4125, 0.01132, 0.4125, 0.2387, 0.5989, 0.2387, 0.5989, 0.01132, 0.3985, 0.9773, 0.3974, 1.0, 0.3845, 1.0, 0.375, 0.9773, 0.3974, 0.01132, 0.375, 0.01132, 0.375, 0.004785, 0.3974, 0.0, 0.1477, 0.7387, 0.1477, 0.75, 0.1346, 0.75, 0.125, 0.7387, 0.6067, 0.9773, 0.625, 0.9773, 0.625, 0.9904, 0.6026, 1.0, 0.8523, 0.7387, 0.875, 0.7387, 0.875, 0.7452, 0.8523, 0.75, 0.6026, 0.01132, 0.6026, 0.0, 0.6155, 0.0, 0.625, 0.01132, 0.8523, 0.7387, 0.875, 0.75, 0.875, 0.75, 0.875, 0.7387, 0.6076, 0.9719, 0.6136, 0.9492, 0.6136, 0.9492, 0.6136, 0.9492, 0.5989, 0.01132, 0.625, 0.01132, 0.625, 0.004785, 0.625, 0.0, 0.3974, 0.2387, 0.3974, 0.25, 0.3845, 0.25, 0.375, 0.2387, 0.3985, 0.2727, 0.375, 0.2727, 0.375, 0.2596, 0.3974, 0.25, 0.1477, 0.5113, 0.125, 0.5113, 0.125, 0.5048, 0.1477, 0.5, 0.6026, 0.2387, 0.625, 0.2387, 0.625, 0.2452, 0.6026, 0.25, 0.8523, 0.5113, 0.8523, 0.5, 0.8654, 0.5, 0.875, 0.5113, 0.6067, 0.2727, 0.6026, 0.25, 0.6155, 0.25, 0.625, 0.2727, 0.8523, 0.5113, 0.875, 0.5113, 0.875, 0.5048, 0.875, 0.5, 0.5989, 0.2387, 0.625, 0.25, 0.625, 0.25, 0.625, 0.2387, 0.6076, 0.2781, 0.6136, 0.3008, 0.6136, 0.3008, 0.6136, 0.3008, 0.6189, 0.7727, 0.6193, 0.75, 0.6274, 0.7484, 0.625, 0.7727, 0.6193, 0.7387, 0.625, 0.7387, 0.6274, 0.7484, 0.6193, 0.75, 0.6477, 0.7387, 0.6477, 0.75, 0.6274, 0.7484, 0.625, 0.7387, 0.6477, 0.5113, 0.625, 0.5113, 0.6242, 0.4984, 0.6477, 0.5, 0.6193, 0.5113, 0.6193, 0.5, 0.6242, 0.4984, 0.625, 0.5113, 0.6189, 0.4773, 0.625, 0.4773, 0.6242, 0.4984, 0.6193, 0.5, 0.6189, 0.4773, 0.6193, 0.5, 0.616, 0.5, 0.6136, 0.4773, 0.6193, 0.5113, 0.6136, 0.5113, 0.6136, 0.5048, 0.6193, 0.5, 0.6985, 0.5113, 0.6985, 0.5, 0.6854, 0.5, 0.6758, 0.5113, 0.6985, 0.7387, 0.6758, 0.7387, 0.6758, 0.7452, 0.6985, 0.75, 0.6193, 0.7387, 0.6193, 0.75, 0.616, 0.75, 0.6136, 0.7387, 0.6189, 0.7727, 0.6136, 0.7727, 0.6136, 0.7596, 0.6193, 0.75, 0.4125, 0.2387, 0.3864, 0.2387, 0.3864, 0.2452, 0.4125, 0.25, 0.1531, 0.5113, 0.1531, 0.5, 0.1662, 0.5, 0.1758, 0.5113, 0.3987, 0.2781, 0.4011, 0.3008, 0.386, 0.3008, 0.375, 0.2781, 0.3987, 0.9719, 0.375, 0.9719, 0.375, 0.9588, 0.4011, 0.9492, 0.1531, 0.7387, 0.1758, 0.7387, 0.1758, 0.7452, 0.1531, 0.75, 0.4125, 0.01132, 0.4125, 0.0, 0.3974, 0.0, 0.3864, 0.01132, 0.3985, 0.9773, 0.6067, 0.9773, 0.6026, 1.0, 0.3974, 1.0, 0.3974, 0.0, 0.6026, 0.0, 0.6026, 0.01132, 0.3974, 0.01132, 0.3974, 0.01132, 0.3974, 0.2387, 0.375, 0.2387, 0.375, 0.01132, 0.125, 0.7387, 0.125, 0.5113, 0.1477, 0.5113, 0.1477, 0.7387, 0.8523, 0.7387, 0.8523, 0.5113, 0.875, 0.5113, 0.875, 0.7387, 0.625, 0.01132, 0.625, 0.2387, 0.6026, 0.2387, 0.6026, 0.01132, 0.5989, 0.01132, 0.5989, 0.2387, 0.625, 0.2387, 0.625, 0.01132, 0.875, 0.7387, 0.875, 0.5113, 0.8523, 0.5113, 0.8523, 0.7387, 0.6067, 0.9773, 0.6189, 0.7727, 0.625, 0.7727, 0.625, 0.9773, 0.8523, 0.75, 0.6477, 0.75, 0.6477, 0.7387, 0.8523, 0.7387, 0.8523, 0.5113, 0.6477, 0.5113, 0.6477, 0.5, 0.8523, 0.5, 0.625, 0.2727, 0.625, 0.4773, 0.6189, 0.4773, 0.6067, 0.2727, 0.6193, 0.5113, 0.6193, 0.5113, 0.6193, 0.5, 0.6193, 0.5, 0.6193, 0.5, 0.6193, 0.5, 0.6189, 0.4773, 0.6189, 0.4773, 0.6193, 0.5113, 0.6193, 0.7387, 0.6136, 0.7387, 0.6136, 0.5113, 0.6758, 0.5113, 0.6758, 0.7387, 0.6985, 0.7387, 0.6985, 0.5113, 0.5989, 0.2387, 0.4125, 0.2387, 0.4125, 0.25, 0.625, 0.25, 0.6136, 0.3008, 0.4011, 0.3008, 0.3987, 0.2781, 0.6076, 0.2781, 0.3985, 0.2727, 0.3987, 0.2781, 0.375, 0.2781, 0.375, 0.2727, 0.1477, 0.5, 0.1531, 0.5, 0.1531, 0.5113, 0.1477, 0.5113, 0.6076, 0.2781, 0.6189, 0.4773, 0.6136, 0.4773, 0.6136, 0.3008, 0.875, 0.5, 0.6985, 0.5, 0.6985, 0.5113, 0.8523, 0.5113, 0.6193, 0.7387, 0.6193, 0.5113, 0.625, 0.5113, 0.625, 0.7387, 0.625, 0.7387, 0.625, 0.5113, 0.6477, 0.5113, 0.6477, 0.7387, 0.6189, 0.7727, 0.6189, 0.7727, 0.6193, 0.75, 0.6193, 0.75, 0.6193, 0.75, 0.6193, 0.75, 0.6193, 0.7387, 0.6193, 0.7387, 0.6076, 0.9719, 0.3987, 0.9719, 0.4011, 0.9492, 0.6136, 0.9492, 0.625, 0.0, 0.4125, 0.0, 0.4125, 0.01132, 0.5989, 0.01132, 0.4125, 0.2387, 0.4125, 0.01132, 0.3864, 0.01132, 0.3864, 0.2387, 0.1758, 0.5113, 0.1758, 0.7387, 0.1531, 0.7387, 0.1531, 0.5113, 0.3974, 0.2387, 0.6026, 0.2387, 0.6026, 0.25, 0.3974, 0.25, 0.3974, 0.25, 0.6026, 0.25, 0.6067, 0.2727, 0.3985, 0.2727, 0.1477, 0.7387, 0.1531, 0.7387, 0.1531, 0.75, 0.1477, 0.75, 0.375, 0.9773, 0.375, 0.9719, 0.3987, 0.9719, 0.3985, 0.9773, 0.8523, 0.7387, 0.6985, 0.7387, 0.6985, 0.75, 0.875, 0.75, 0.6136, 0.9492, 0.6136, 0.7727, 0.6189, 0.7727, 0.6076, 0.9719, 0.6189, 0.7727, 0.6189, 0.7727, 0.6067, 0.9773, 0.3985, 0.9773, 0.3987, 0.9719, 0.6076, 0.9719])
me_cube_005.materials.append(mat_corner)
me_cube_005.update()
me_plane = bpy.data.meshes.new('Plane')
me_plane.from_pydata([(-1.0, -1.0, 0.0), (1.0, -1.0, 0.0), (-1.0, 1.0, 0.0), (1.0, 1.0, 0.0)], [], [(0, 1, 3, 2)])
_uv = me_plane.uv_layers.new(name='UVMap')
_uv.uv.foreach_set('vector', [0.0, 0.0, 1.0, 0.0, 1.0, 1.0, 0.0, 1.0])
me_plane.materials.append(mat_highlight)
me_plane.update()

# ---- objects
ob_corner2 = bpy.data.objects.new('Corner2', me_cube_001)
ob_corner1 = bpy.data.objects.new('Corner1', me_cube_003)
ob_corner3 = bpy.data.objects.new('Corner3', me_cube_004)
ob_corner4 = bpy.data.objects.new('Corner4', me_cube_005)
ob_highlight = bpy.data.objects.new('Highlight', me_plane)

# ---- transforms, parenting, visibility, modifiers, constraints
ob_corner2.location = (-0.8036, -0.7964, 0.003612)
ob_corner2.rotation_euler = (1.571, -0.0, 0.0)
ob_corner2.scale = (1.0, 0.2126, 1.0)
ob_corner1.location = (0.798, -0.7964, 0.003611)
ob_corner1.rotation_euler = (-1.571, 8.742e-08, 3.142)
ob_corner1.scale = (1.0, 0.2126, 1.0)
ob_corner3.location = (-0.8036, 0.8036, 0.004092)
ob_corner3.rotation_euler = (4.712, -0.0, 0.0)
ob_corner3.scale = (1.0, 0.2126, 1.0)
ob_corner4.location = (0.798, 0.8036, 0.004092)
ob_corner4.rotation_euler = (1.571, -1.51e-07, 3.142)
ob_corner4.scale = (1.0, 0.2126, 1.0)
ob_highlight.location = (-2.328e-10, 0.008396, 0.003853)
ob_highlight.rotation_euler = (3.142, -0.0, 0.0)
ob_highlight.scale = (0.8104, 0.8104, 1.0)
_m = ob_highlight.modifiers.new('Bevel', 'BEVEL')
_m.width = 0.15
_m.width_pct = 0.15
_m.segments = 2
_m.affect = 'VERTICES'

# ---- collection membership
scene.collection.objects.link(ob_corner2)
scene.collection.objects.link(ob_corner1)
scene.collection.objects.link(ob_corner3)
scene.collection.objects.link(ob_corner4)
scene.collection.objects.link(ob_highlight)

# ---- scene / render settings (as saved in the file)
scene.frame_start = 1; scene.frame_end = 250; scene.frame_set(1)
scene.render.engine = 'BLENDER_EEVEE_NEXT'
scene.cycles.sampling_pattern = 'TABULATED_SOBOL'
scene.eevee.ray_tracing_options.trace_max_roughness = 0.0
bpy.context.view_layer.update()

# ---- added for rendering (the .blend has no active camera and no usable light): camera, sun
cam_auto = bpy.data.cameras.new('AutoCamera')
cam_auto.lens = 50.0
cam_auto.sensor_width = 36.0
cam_auto.clip_end = 1000.0
ob_auto_camera = bpy.data.objects.new('AutoCamera', cam_auto)
scene.collection.objects.link(ob_auto_camera)
ob_auto_camera.location = (2.61178, -3.13387, 2.09548)
ob_auto_camera.rotation_euler = (1.09748, -7.21219e-08, 0.694738)
scene.camera = ob_auto_camera
light_auto_sun = bpy.data.lights.new('AutoSun', 'SUN')
light_auto_sun.energy = 3.0
light_auto_sun.angle = 0.0523599
ob_auto_sun = bpy.data.objects.new('AutoSun', light_auto_sun)
scene.collection.objects.link(ob_auto_sun)
ob_auto_sun.rotation_euler = (0.872665, 0.174533, 0.523599)
bpy.context.view_layer.update()

